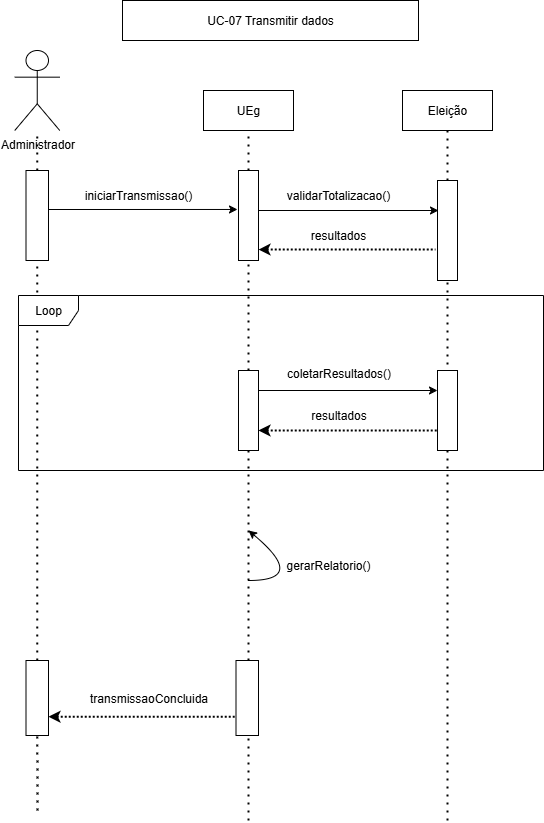

The diagram above was exported from draw.io. Its source (the exported page's mxGraphModel, read from the mxfile embedded in the PNG):
<mxGraphModel dx="1426" dy="1946" grid="1" gridSize="10" guides="1" tooltips="1" connect="1" arrows="1" fold="1" page="1" pageScale="1" pageWidth="827" pageHeight="1169" math="0" shadow="0">
  <root>
    <mxCell id="0" />
    <mxCell id="1" parent="0" />
    <mxCell id="hBTckzUzhM4Cn2VUGKjA-141" value="" style="endArrow=none;dashed=1;html=1;dashPattern=1 3;strokeWidth=2;rounded=0;" edge="1" parent="1" source="hBTckzUzhM4Cn2VUGKjA-150" target="hBTckzUzhM4Cn2VUGKjA-107">
      <mxGeometry width="50" height="50" relative="1" as="geometry">
        <mxPoint x="49" y="790" as="sourcePoint" />
        <mxPoint x="50" y="150" as="targetPoint" />
      </mxGeometry>
    </mxCell>
    <mxCell id="hBTckzUzhM4Cn2VUGKjA-138" value="" style="endArrow=none;dashed=1;html=1;dashPattern=1 3;strokeWidth=2;rounded=0;" edge="1" parent="1" source="hBTckzUzhM4Cn2VUGKjA-107" target="hBTckzUzhM4Cn2VUGKjA-106">
      <mxGeometry width="50" height="50" relative="1" as="geometry">
        <mxPoint x="50" y="650" as="sourcePoint" />
        <mxPoint x="50" y="150" as="targetPoint" />
      </mxGeometry>
    </mxCell>
    <mxCell id="hBTckzUzhM4Cn2VUGKjA-100" value="" style="endArrow=none;dashed=1;html=1;dashPattern=1 3;strokeWidth=2;rounded=0;entryX=0.5;entryY=1;entryDx=0;entryDy=0;" edge="1" parent="1" target="hBTckzUzhM4Cn2VUGKjA-103" source="hBTckzUzhM4Cn2VUGKjA-113">
      <mxGeometry width="50" height="50" relative="1" as="geometry">
        <mxPoint x="245" y="670" as="sourcePoint" />
        <mxPoint x="240" y="650" as="targetPoint" />
      </mxGeometry>
    </mxCell>
    <mxCell id="hBTckzUzhM4Cn2VUGKjA-101" value="" style="endArrow=none;dashed=1;html=1;dashPattern=1 3;strokeWidth=2;rounded=0;entryX=0.5;entryY=1;entryDx=0;entryDy=0;" edge="1" parent="1" target="hBTckzUzhM4Cn2VUGKjA-104" source="hBTckzUzhM4Cn2VUGKjA-110">
      <mxGeometry width="50" height="50" relative="1" as="geometry">
        <mxPoint x="459" y="670" as="sourcePoint" />
        <mxPoint x="480" y="130" as="targetPoint" />
      </mxGeometry>
    </mxCell>
    <mxCell id="hBTckzUzhM4Cn2VUGKjA-103" value="UEg" style="rounded=0;whiteSpace=wrap;html=1;" vertex="1" parent="1">
      <mxGeometry x="215" y="70" width="90" height="40" as="geometry" />
    </mxCell>
    <mxCell id="hBTckzUzhM4Cn2VUGKjA-104" value="Eleição" style="rounded=0;whiteSpace=wrap;html=1;" vertex="1" parent="1">
      <mxGeometry x="414" y="70" width="90" height="40" as="geometry" />
    </mxCell>
    <mxCell id="hBTckzUzhM4Cn2VUGKjA-106" value="Administrador" style="shape=umlActor;verticalLabelPosition=bottom;verticalAlign=top;html=1;outlineConnect=0;" vertex="1" parent="1">
      <mxGeometry x="26.25" y="30" width="45" height="80" as="geometry" />
    </mxCell>
    <mxCell id="hBTckzUzhM4Cn2VUGKjA-108" value="" style="endArrow=classic;html=1;rounded=0;entryX=-0.05;entryY=0.433;entryDx=0;entryDy=0;entryPerimeter=0;" edge="1" parent="1" target="hBTckzUzhM4Cn2VUGKjA-113">
      <mxGeometry width="50" height="50" relative="1" as="geometry">
        <mxPoint x="60" y="189" as="sourcePoint" />
        <mxPoint x="234" y="190" as="targetPoint" />
        <Array as="points" />
      </mxGeometry>
    </mxCell>
    <mxCell id="hBTckzUzhM4Cn2VUGKjA-109" value="iniciarTransmissao()" style="text;html=1;align=center;verticalAlign=middle;whiteSpace=wrap;rounded=0;" vertex="1" parent="1">
      <mxGeometry x="120" y="160" width="60" height="30" as="geometry" />
    </mxCell>
    <mxCell id="hBTckzUzhM4Cn2VUGKjA-111" value="" style="endArrow=classic;html=1;rounded=0;entryX=0.05;entryY=0.3;entryDx=0;entryDy=0;entryPerimeter=0;" edge="1" parent="1" target="hBTckzUzhM4Cn2VUGKjA-110">
      <mxGeometry width="50" height="50" relative="1" as="geometry">
        <mxPoint x="260" y="190" as="sourcePoint" />
        <mxPoint x="440" y="190" as="targetPoint" />
        <Array as="points" />
      </mxGeometry>
    </mxCell>
    <mxCell id="hBTckzUzhM4Cn2VUGKjA-112" value="validarTotalizacao()" style="text;html=1;align=center;verticalAlign=middle;whiteSpace=wrap;rounded=0;" vertex="1" parent="1">
      <mxGeometry x="320" y="160" width="60" height="30" as="geometry" />
    </mxCell>
    <mxCell id="hBTckzUzhM4Cn2VUGKjA-114" value="" style="endArrow=none;html=1;strokeWidth=2;rounded=0;dashed=1;dashPattern=1 1;verticalAlign=top;startArrow=classic;startFill=1;exitX=1;exitY=0.878;exitDx=0;exitDy=0;exitPerimeter=0;entryX=-0.1;entryY=0.69;entryDx=0;entryDy=0;entryPerimeter=0;" edge="1" parent="1" source="hBTckzUzhM4Cn2VUGKjA-113" target="hBTckzUzhM4Cn2VUGKjA-110">
      <mxGeometry width="50" height="50" relative="1" as="geometry">
        <mxPoint x="280" y="230" as="sourcePoint" />
        <mxPoint x="440" y="230" as="targetPoint" />
      </mxGeometry>
    </mxCell>
    <mxCell id="hBTckzUzhM4Cn2VUGKjA-115" value="resultados" style="text;html=1;align=center;verticalAlign=middle;whiteSpace=wrap;rounded=0;" vertex="1" parent="1">
      <mxGeometry x="320" y="200" width="60" height="30" as="geometry" />
    </mxCell>
    <mxCell id="hBTckzUzhM4Cn2VUGKjA-125" value="" style="endArrow=none;dashed=1;html=1;dashPattern=1 3;strokeWidth=2;rounded=0;entryX=0.5;entryY=1;entryDx=0;entryDy=0;" edge="1" parent="1" source="hBTckzUzhM4Cn2VUGKjA-131" target="hBTckzUzhM4Cn2VUGKjA-113">
      <mxGeometry width="50" height="50" relative="1" as="geometry">
        <mxPoint x="260" y="670" as="sourcePoint" />
        <mxPoint x="255" y="110" as="targetPoint" />
      </mxGeometry>
    </mxCell>
    <mxCell id="hBTckzUzhM4Cn2VUGKjA-113" value="" style="rounded=0;whiteSpace=wrap;html=1;" vertex="1" parent="1">
      <mxGeometry x="250" y="150" width="20" height="90" as="geometry" />
    </mxCell>
    <mxCell id="hBTckzUzhM4Cn2VUGKjA-126" value="" style="endArrow=none;dashed=1;html=1;dashPattern=1 3;strokeWidth=2;rounded=0;entryX=0.5;entryY=1;entryDx=0;entryDy=0;" edge="1" parent="1" target="hBTckzUzhM4Cn2VUGKjA-110">
      <mxGeometry width="50" height="50" relative="1" as="geometry">
        <mxPoint x="459" y="800" as="sourcePoint" />
        <mxPoint x="459" y="110" as="targetPoint" />
      </mxGeometry>
    </mxCell>
    <mxCell id="hBTckzUzhM4Cn2VUGKjA-110" value="" style="rounded=0;whiteSpace=wrap;html=1;" vertex="1" parent="1">
      <mxGeometry x="449" y="160" width="20" height="100" as="geometry" />
    </mxCell>
    <mxCell id="hBTckzUzhM4Cn2VUGKjA-127" value="Loop" style="shape=umlFrame;whiteSpace=wrap;html=1;pointerEvents=0;" vertex="1" parent="1">
      <mxGeometry x="30" y="275" width="525" height="175" as="geometry" />
    </mxCell>
    <mxCell id="hBTckzUzhM4Cn2VUGKjA-132" value="" style="endArrow=none;dashed=1;html=1;dashPattern=1 3;strokeWidth=2;rounded=0;entryX=0.5;entryY=1;entryDx=0;entryDy=0;" edge="1" parent="1" target="hBTckzUzhM4Cn2VUGKjA-131">
      <mxGeometry width="50" height="50" relative="1" as="geometry">
        <mxPoint x="260" y="800" as="sourcePoint" />
        <mxPoint x="260" y="240" as="targetPoint" />
      </mxGeometry>
    </mxCell>
    <mxCell id="hBTckzUzhM4Cn2VUGKjA-131" value="" style="rounded=0;whiteSpace=wrap;html=1;" vertex="1" parent="1">
      <mxGeometry x="250" y="350" width="20" height="80" as="geometry" />
    </mxCell>
    <mxCell id="hBTckzUzhM4Cn2VUGKjA-133" value="" style="rounded=0;whiteSpace=wrap;html=1;" vertex="1" parent="1">
      <mxGeometry x="449" y="350" width="20" height="80" as="geometry" />
    </mxCell>
    <mxCell id="hBTckzUzhM4Cn2VUGKjA-134" value="" style="endArrow=none;html=1;strokeWidth=2;rounded=0;dashed=1;dashPattern=1 1;verticalAlign=top;startArrow=classic;startFill=1;exitX=1;exitY=0.75;exitDx=0;exitDy=0;entryX=0;entryY=0.75;entryDx=0;entryDy=0;" edge="1" parent="1" source="hBTckzUzhM4Cn2VUGKjA-131" target="hBTckzUzhM4Cn2VUGKjA-133">
      <mxGeometry width="50" height="50" relative="1" as="geometry">
        <mxPoint x="330" y="460" as="sourcePoint" />
        <mxPoint x="506" y="463" as="targetPoint" />
      </mxGeometry>
    </mxCell>
    <mxCell id="hBTckzUzhM4Cn2VUGKjA-135" value="" style="endArrow=classic;html=1;rounded=0;entryX=0;entryY=0.25;entryDx=0;entryDy=0;exitX=1;exitY=0.25;exitDx=0;exitDy=0;" edge="1" parent="1" source="hBTckzUzhM4Cn2VUGKjA-131" target="hBTckzUzhM4Cn2VUGKjA-133">
      <mxGeometry width="50" height="50" relative="1" as="geometry">
        <mxPoint x="320" y="400" as="sourcePoint" />
        <mxPoint x="510" y="400" as="targetPoint" />
        <Array as="points" />
      </mxGeometry>
    </mxCell>
    <mxCell id="hBTckzUzhM4Cn2VUGKjA-136" value="resultados" style="text;html=1;align=center;verticalAlign=middle;resizable=0;points=[];autosize=1;strokeColor=none;fillColor=none;" vertex="1" parent="1">
      <mxGeometry x="310" y="380" width="80" height="30" as="geometry" />
    </mxCell>
    <mxCell id="hBTckzUzhM4Cn2VUGKjA-137" value="&#10;coletarResultados()&#10;&#10;" style="text;html=1;align=center;verticalAlign=middle;resizable=0;points=[];autosize=1;strokeColor=none;fillColor=none;" vertex="1" parent="1">
      <mxGeometry x="285" y="330" width="130" height="60" as="geometry" />
    </mxCell>
    <mxCell id="hBTckzUzhM4Cn2VUGKjA-107" value="" style="rounded=0;whiteSpace=wrap;html=1;" vertex="1" parent="1">
      <mxGeometry x="37.5" y="150" width="22.5" height="90" as="geometry" />
    </mxCell>
    <mxCell id="hBTckzUzhM4Cn2VUGKjA-145" value="" style="endArrow=classic;html=1;rounded=0;curved=1;" edge="1" parent="1">
      <mxGeometry width="50" height="50" relative="1" as="geometry">
        <mxPoint x="260" y="560" as="sourcePoint" />
        <mxPoint x="260" y="510" as="targetPoint" />
        <Array as="points">
          <mxPoint x="320" y="560" />
        </Array>
      </mxGeometry>
    </mxCell>
    <mxCell id="hBTckzUzhM4Cn2VUGKjA-146" value="gerarRelatorio()" style="text;html=1;align=center;verticalAlign=middle;whiteSpace=wrap;rounded=0;" vertex="1" parent="1">
      <mxGeometry x="310" y="530" width="60" height="30" as="geometry" />
    </mxCell>
    <mxCell id="hBTckzUzhM4Cn2VUGKjA-147" value="" style="endArrow=none;html=1;strokeWidth=2;rounded=0;dashed=1;dashPattern=1 1;verticalAlign=top;startArrow=classic;startFill=1;exitX=1;exitY=0.75;exitDx=0;exitDy=0;entryX=0;entryY=0.75;entryDx=0;entryDy=0;" edge="1" parent="1" source="hBTckzUzhM4Cn2VUGKjA-150" target="hBTckzUzhM4Cn2VUGKjA-148">
      <mxGeometry width="50" height="50" relative="1" as="geometry">
        <mxPoint x="15.5" y="740" as="sourcePoint" />
        <mxPoint x="248" y="678" as="targetPoint" />
      </mxGeometry>
    </mxCell>
    <mxCell id="hBTckzUzhM4Cn2VUGKjA-149" value="" style="endArrow=none;dashed=1;html=1;dashPattern=1 3;strokeWidth=2;rounded=0;entryX=0.5;entryY=1;entryDx=0;entryDy=0;" edge="1" parent="1" target="hBTckzUzhM4Cn2VUGKjA-148">
      <mxGeometry width="50" height="50" relative="1" as="geometry">
        <mxPoint x="260" y="670" as="sourcePoint" />
        <mxPoint x="260" y="430" as="targetPoint" />
      </mxGeometry>
    </mxCell>
    <mxCell id="hBTckzUzhM4Cn2VUGKjA-148" value="" style="rounded=0;whiteSpace=wrap;html=1;" vertex="1" parent="1">
      <mxGeometry x="247.5" y="640" width="22.5" height="75" as="geometry" />
    </mxCell>
    <mxCell id="hBTckzUzhM4Cn2VUGKjA-151" value="" style="endArrow=none;dashed=1;html=1;dashPattern=1 3;strokeWidth=2;rounded=0;" edge="1" parent="1" target="hBTckzUzhM4Cn2VUGKjA-150">
      <mxGeometry width="50" height="50" relative="1" as="geometry">
        <mxPoint x="50" y="650" as="sourcePoint" />
        <mxPoint x="49" y="255" as="targetPoint" />
      </mxGeometry>
    </mxCell>
    <mxCell id="hBTckzUzhM4Cn2VUGKjA-152" value="transmissaoConcluida" style="text;html=1;align=center;verticalAlign=middle;resizable=0;points=[];autosize=1;strokeColor=none;fillColor=none;" vertex="1" parent="1">
      <mxGeometry x="90" y="662.5" width="140" height="30" as="geometry" />
    </mxCell>
    <mxCell id="hBTckzUzhM4Cn2VUGKjA-153" value="" style="endArrow=none;dashed=1;html=1;dashPattern=1 3;strokeWidth=2;rounded=0;" edge="1" parent="1" target="hBTckzUzhM4Cn2VUGKjA-150">
      <mxGeometry width="50" height="50" relative="1" as="geometry">
        <mxPoint x="49" y="790" as="sourcePoint" />
        <mxPoint x="49" y="255" as="targetPoint" />
      </mxGeometry>
    </mxCell>
    <mxCell id="hBTckzUzhM4Cn2VUGKjA-150" value="" style="rounded=0;whiteSpace=wrap;html=1;" vertex="1" parent="1">
      <mxGeometry x="37.5" y="640" width="22.5" height="75" as="geometry" />
    </mxCell>
    <mxCell id="hBTckzUzhM4Cn2VUGKjA-154" value="UC-07 Transmitir dados" style="rounded=0;whiteSpace=wrap;html=1;" vertex="1" parent="1">
      <mxGeometry x="134" y="-20" width="296" height="40" as="geometry" />
    </mxCell>
  </root>
</mxGraphModel>